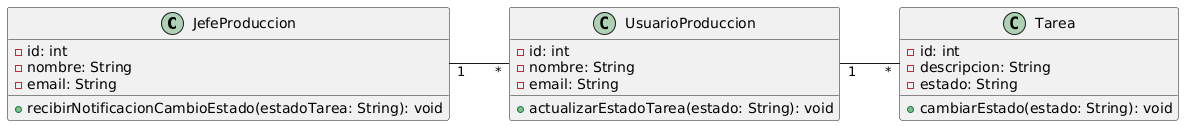

The diagram above was rendered by PlantUML. Its source (embedded in the PNG):
@startuml
left to right direction

class JefeProduccion {
    - id: int
    - nombre: String
    - email: String
    + recibirNotificacionCambioEstado(estadoTarea: String): void
}

class UsuarioProduccion {
    - id: int
    - nombre: String
    - email: String
    + actualizarEstadoTarea(estado: String): void
}

class Tarea {
    - id: int
    - descripcion: String
    - estado: String
    + cambiarEstado(estado: String): void
}

JefeProduccion "1" -- "*" UsuarioProduccion
UsuarioProduccion "1" -- "*" Tarea
@enduml